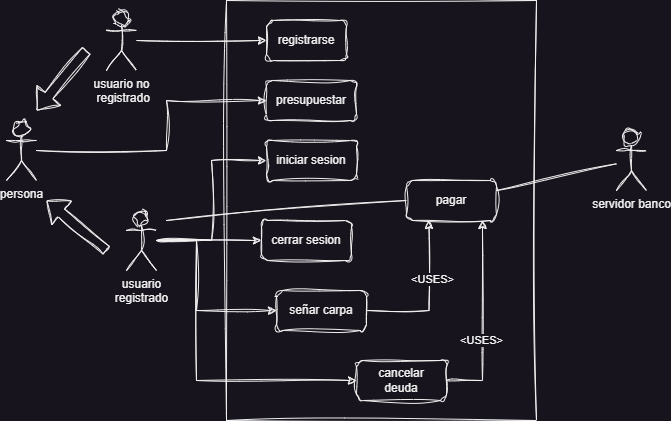

The diagram above was exported from draw.io. Its source (the exported page's mxGraphModel, read from the mxfile embedded in the PNG):
<mxGraphModel dx="858" dy="526" grid="1" gridSize="10" guides="1" tooltips="1" connect="1" arrows="1" fold="1" page="1" pageScale="1" pageWidth="827" pageHeight="1169" math="0" shadow="0">
  <root>
    <mxCell id="0" />
    <mxCell id="1" parent="0" />
    <mxCell id="qSv-LH-5GAUugc1mjREp-15" style="edgeStyle=orthogonalEdgeStyle;rounded=0;orthogonalLoop=1;jettySize=auto;html=1;entryX=0;entryY=0.5;entryDx=0;entryDy=0;sketch=1;curveFitting=1;jiggle=2;" edge="1" parent="1" source="qSv-LH-5GAUugc1mjREp-1" target="qSv-LH-5GAUugc1mjREp-7">
      <mxGeometry relative="1" as="geometry" />
    </mxCell>
    <mxCell id="qSv-LH-5GAUugc1mjREp-1" value="usuario no&lt;br&gt;&amp;nbsp;registrado" style="shape=umlActor;verticalLabelPosition=bottom;verticalAlign=top;html=1;outlineConnect=0;sketch=1;curveFitting=1;jiggle=2;" vertex="1" parent="1">
      <mxGeometry x="130" y="40" width="30" height="60" as="geometry" />
    </mxCell>
    <mxCell id="qSv-LH-5GAUugc1mjREp-2" value="" style="swimlane;startSize=0;sketch=1;curveFitting=1;jiggle=2;" vertex="1" parent="1">
      <mxGeometry x="250" y="30" width="310" height="420" as="geometry" />
    </mxCell>
    <mxCell id="qSv-LH-5GAUugc1mjREp-7" value="registrarse" style="rounded=1;whiteSpace=wrap;html=1;sketch=1;curveFitting=1;jiggle=2;" vertex="1" parent="qSv-LH-5GAUugc1mjREp-2">
      <mxGeometry x="40" y="20" width="80" height="40" as="geometry" />
    </mxCell>
    <mxCell id="qSv-LH-5GAUugc1mjREp-9" value="cerrar sesion" style="rounded=1;whiteSpace=wrap;html=1;sketch=1;curveFitting=1;jiggle=2;" vertex="1" parent="qSv-LH-5GAUugc1mjREp-2">
      <mxGeometry x="35" y="220" width="90" height="40" as="geometry" />
    </mxCell>
    <mxCell id="qSv-LH-5GAUugc1mjREp-8" value="iniciar sesion" style="rounded=1;whiteSpace=wrap;html=1;sketch=1;curveFitting=1;jiggle=2;" vertex="1" parent="qSv-LH-5GAUugc1mjREp-2">
      <mxGeometry x="40" y="140" width="90" height="40" as="geometry" />
    </mxCell>
    <mxCell id="qSv-LH-5GAUugc1mjREp-10" value="cancelar &lt;br&gt;deuda" style="rounded=1;whiteSpace=wrap;html=1;sketch=1;curveFitting=1;jiggle=2;" vertex="1" parent="qSv-LH-5GAUugc1mjREp-2">
      <mxGeometry x="130" y="360" width="90" height="40" as="geometry" />
    </mxCell>
    <mxCell id="qSv-LH-5GAUugc1mjREp-23" style="edgeStyle=orthogonalEdgeStyle;rounded=0;orthogonalLoop=1;jettySize=auto;html=1;entryX=0.25;entryY=1;entryDx=0;entryDy=0;sketch=1;curveFitting=1;jiggle=2;" edge="1" parent="qSv-LH-5GAUugc1mjREp-2" source="qSv-LH-5GAUugc1mjREp-12" target="qSv-LH-5GAUugc1mjREp-14">
      <mxGeometry relative="1" as="geometry" />
    </mxCell>
    <mxCell id="qSv-LH-5GAUugc1mjREp-26" value="&amp;lt;USES&amp;gt;" style="edgeLabel;html=1;align=center;verticalAlign=middle;resizable=0;points=[];sketch=1;curveFitting=1;jiggle=2;" vertex="1" connectable="0" parent="qSv-LH-5GAUugc1mjREp-23">
      <mxGeometry x="0.2393" y="-2" relative="1" as="geometry">
        <mxPoint x="1" as="offset" />
      </mxGeometry>
    </mxCell>
    <mxCell id="qSv-LH-5GAUugc1mjREp-12" value="señar carpa" style="rounded=1;whiteSpace=wrap;html=1;sketch=1;curveFitting=1;jiggle=2;" vertex="1" parent="qSv-LH-5GAUugc1mjREp-2">
      <mxGeometry x="50" y="290" width="90" height="40" as="geometry" />
    </mxCell>
    <mxCell id="qSv-LH-5GAUugc1mjREp-16" value="presupuestar&lt;br&gt;" style="rounded=1;whiteSpace=wrap;html=1;sketch=1;curveFitting=1;jiggle=2;" vertex="1" parent="qSv-LH-5GAUugc1mjREp-2">
      <mxGeometry x="40" y="80" width="90" height="40" as="geometry" />
    </mxCell>
    <mxCell id="qSv-LH-5GAUugc1mjREp-14" value="pagar" style="rounded=1;whiteSpace=wrap;html=1;sketch=1;curveFitting=1;jiggle=2;" vertex="1" parent="qSv-LH-5GAUugc1mjREp-2">
      <mxGeometry x="180" y="180" width="90" height="40" as="geometry" />
    </mxCell>
    <mxCell id="qSv-LH-5GAUugc1mjREp-24" style="edgeStyle=orthogonalEdgeStyle;rounded=0;orthogonalLoop=1;jettySize=auto;html=1;entryX=0.844;entryY=1;entryDx=0;entryDy=0;entryPerimeter=0;sketch=1;curveFitting=1;jiggle=2;" edge="1" parent="qSv-LH-5GAUugc1mjREp-2" source="qSv-LH-5GAUugc1mjREp-10" target="qSv-LH-5GAUugc1mjREp-14">
      <mxGeometry relative="1" as="geometry">
        <Array as="points">
          <mxPoint x="256" y="380" />
        </Array>
      </mxGeometry>
    </mxCell>
    <mxCell id="qSv-LH-5GAUugc1mjREp-27" value="&amp;lt;USES&amp;gt;" style="edgeLabel;html=1;align=center;verticalAlign=middle;resizable=0;points=[];sketch=1;curveFitting=1;jiggle=2;" vertex="1" connectable="0" parent="qSv-LH-5GAUugc1mjREp-24">
      <mxGeometry x="-0.2143" y="1" relative="1" as="geometry">
        <mxPoint as="offset" />
      </mxGeometry>
    </mxCell>
    <mxCell id="qSv-LH-5GAUugc1mjREp-17" style="edgeStyle=orthogonalEdgeStyle;rounded=0;orthogonalLoop=1;jettySize=auto;html=1;entryX=0;entryY=0.5;entryDx=0;entryDy=0;sketch=1;curveFitting=1;jiggle=2;" edge="1" parent="1" source="qSv-LH-5GAUugc1mjREp-3" target="qSv-LH-5GAUugc1mjREp-16">
      <mxGeometry relative="1" as="geometry">
        <Array as="points">
          <mxPoint x="190" y="180" />
          <mxPoint x="190" y="130" />
        </Array>
      </mxGeometry>
    </mxCell>
    <mxCell id="qSv-LH-5GAUugc1mjREp-3" value="persona" style="shape=umlActor;verticalLabelPosition=bottom;verticalAlign=top;html=1;outlineConnect=0;sketch=1;curveFitting=1;jiggle=2;" vertex="1" parent="1">
      <mxGeometry x="30" y="150" width="30" height="60" as="geometry" />
    </mxCell>
    <mxCell id="qSv-LH-5GAUugc1mjREp-18" style="edgeStyle=orthogonalEdgeStyle;rounded=0;orthogonalLoop=1;jettySize=auto;html=1;entryX=0;entryY=0.5;entryDx=0;entryDy=0;sketch=1;curveFitting=1;jiggle=2;" edge="1" parent="1" source="qSv-LH-5GAUugc1mjREp-4" target="qSv-LH-5GAUugc1mjREp-8">
      <mxGeometry relative="1" as="geometry" />
    </mxCell>
    <mxCell id="qSv-LH-5GAUugc1mjREp-19" style="edgeStyle=orthogonalEdgeStyle;rounded=0;orthogonalLoop=1;jettySize=auto;html=1;sketch=1;curveFitting=1;jiggle=2;" edge="1" parent="1" source="qSv-LH-5GAUugc1mjREp-4" target="qSv-LH-5GAUugc1mjREp-9">
      <mxGeometry relative="1" as="geometry" />
    </mxCell>
    <mxCell id="qSv-LH-5GAUugc1mjREp-20" style="edgeStyle=orthogonalEdgeStyle;rounded=0;orthogonalLoop=1;jettySize=auto;html=1;entryX=0;entryY=0.5;entryDx=0;entryDy=0;sketch=1;curveFitting=1;jiggle=2;" edge="1" parent="1" source="qSv-LH-5GAUugc1mjREp-4" target="qSv-LH-5GAUugc1mjREp-12">
      <mxGeometry relative="1" as="geometry">
        <Array as="points">
          <mxPoint x="220" y="270" />
          <mxPoint x="220" y="340" />
        </Array>
      </mxGeometry>
    </mxCell>
    <mxCell id="qSv-LH-5GAUugc1mjREp-21" style="edgeStyle=orthogonalEdgeStyle;rounded=0;orthogonalLoop=1;jettySize=auto;html=1;entryX=0;entryY=0.5;entryDx=0;entryDy=0;sketch=1;curveFitting=1;jiggle=2;" edge="1" parent="1" source="qSv-LH-5GAUugc1mjREp-4" target="qSv-LH-5GAUugc1mjREp-10">
      <mxGeometry relative="1" as="geometry">
        <Array as="points">
          <mxPoint x="220" y="270" />
          <mxPoint x="220" y="410" />
        </Array>
      </mxGeometry>
    </mxCell>
    <mxCell id="qSv-LH-5GAUugc1mjREp-4" value="usuario&lt;br&gt;registrado" style="shape=umlActor;verticalLabelPosition=bottom;verticalAlign=top;html=1;outlineConnect=0;sketch=1;curveFitting=1;jiggle=2;" vertex="1" parent="1">
      <mxGeometry x="150" y="240" width="30" height="60" as="geometry" />
    </mxCell>
    <mxCell id="qSv-LH-5GAUugc1mjREp-5" value="servidor banco&lt;br&gt;" style="shape=umlActor;verticalLabelPosition=bottom;verticalAlign=top;html=1;outlineConnect=0;sketch=1;curveFitting=1;jiggle=2;" vertex="1" parent="1">
      <mxGeometry x="640" y="160" width="30" height="60" as="geometry" />
    </mxCell>
    <mxCell id="qSv-LH-5GAUugc1mjREp-22" value="" style="endArrow=none;html=1;rounded=0;entryX=0;entryY=0.5;entryDx=0;entryDy=0;sketch=1;curveFitting=1;jiggle=2;" edge="1" parent="1" target="qSv-LH-5GAUugc1mjREp-14">
      <mxGeometry width="50" height="50" relative="1" as="geometry">
        <mxPoint x="190" y="250" as="sourcePoint" />
        <mxPoint x="430" y="210" as="targetPoint" />
      </mxGeometry>
    </mxCell>
    <mxCell id="qSv-LH-5GAUugc1mjREp-25" value="" style="endArrow=none;html=1;rounded=0;exitX=1;exitY=0.25;exitDx=0;exitDy=0;sketch=1;curveFitting=1;jiggle=2;" edge="1" parent="1" source="qSv-LH-5GAUugc1mjREp-14" target="qSv-LH-5GAUugc1mjREp-5">
      <mxGeometry width="50" height="50" relative="1" as="geometry">
        <mxPoint x="380" y="260" as="sourcePoint" />
        <mxPoint x="430" y="210" as="targetPoint" />
      </mxGeometry>
    </mxCell>
    <mxCell id="qSv-LH-5GAUugc1mjREp-29" value="" style="shape=flexArrow;endArrow=classic;html=1;rounded=0;sketch=1;curveFitting=1;jiggle=2;" edge="1" parent="1">
      <mxGeometry width="50" height="50" relative="1" as="geometry">
        <mxPoint x="130" y="280" as="sourcePoint" />
        <mxPoint x="70" y="230" as="targetPoint" />
      </mxGeometry>
    </mxCell>
    <mxCell id="qSv-LH-5GAUugc1mjREp-30" value="" style="shape=flexArrow;endArrow=classic;html=1;rounded=0;sketch=1;curveFitting=1;jiggle=2;" edge="1" parent="1">
      <mxGeometry width="50" height="50" relative="1" as="geometry">
        <mxPoint x="110" y="80" as="sourcePoint" />
        <mxPoint x="60" y="140" as="targetPoint" />
      </mxGeometry>
    </mxCell>
  </root>
</mxGraphModel>